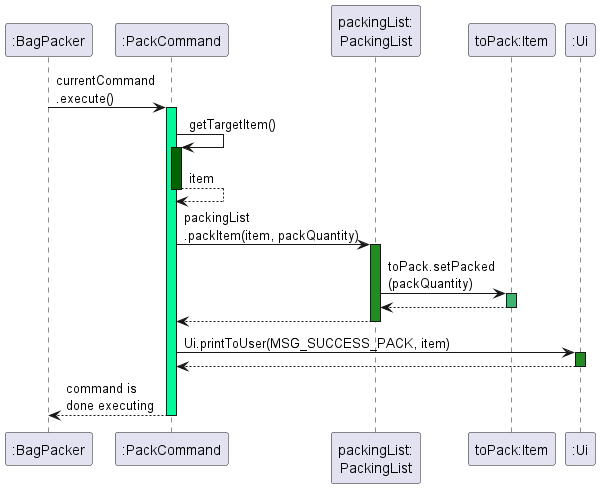

The diagram above was rendered by PlantUML. Its source (embedded in the PNG):
@startuml
note right #MediumSeaGreen
All details in green activation
bars omitted as it depends
on the type of command input
end note

":BagPacker" -> ":PackCommand": currentCommand\n.execute()
activate ":PackCommand" #MediumSpringGreen
":PackCommand" -> ":PackCommand" : getTargetItem()
activate ":PackCommand" #DarkGreen
":PackCommand" --> ":PackCommand" : item
deactivate ":PackCommand"
":PackCommand" -> "packingList:\nPackingList" : packingList\n.packItem(item, packQuantity)
activate "packingList:\nPackingList" #ForestGreen
"packingList:\nPackingList" -> "toPack:Item" : toPack.setPacked\n(packQuantity)
activate "toPack:Item" #MediumSeaGreen
"toPack:Item" --> "packingList:\nPackingList"
deactivate "toPack:Item"
":PackCommand" <-- "packingList:\nPackingList"
deactivate "packingList:\nPackingList"
":PackCommand" -> ":Ui" : Ui.printToUser(MSG_SUCCESS_PACK, item)
activate ":Ui" #ForestGreen
":PackCommand" <-- ":Ui"
deactivate ":Ui"
":BagPacker" <-- ":PackCommand": command is \ndone executing
deactivate ":PackCommand"
@enduml